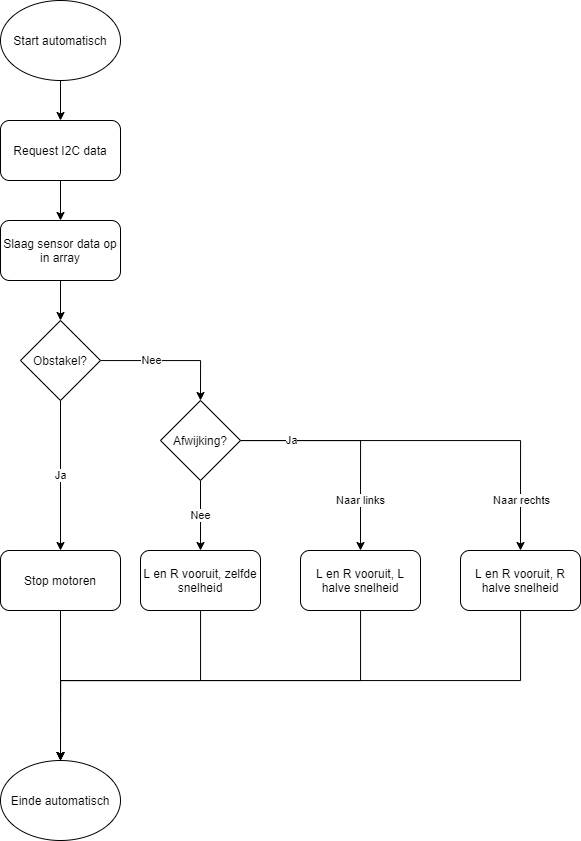

The diagram above was exported from draw.io. Its source (the exported page's mxGraphModel, read from the mxfile embedded in the PNG):
<mxGraphModel dx="1673" dy="967" grid="1" gridSize="10" guides="1" tooltips="1" connect="1" arrows="1" fold="1" page="1" pageScale="1" pageWidth="827" pageHeight="1169" math="0" shadow="0">
  <root>
    <mxCell id="0" />
    <mxCell id="1" parent="0" />
    <mxCell id="GGC41YCj7jBHMlLAj5hO-4" value="" style="edgeStyle=orthogonalEdgeStyle;rounded=0;orthogonalLoop=1;jettySize=auto;html=1;" edge="1" parent="1" source="GGC41YCj7jBHMlLAj5hO-1" target="GGC41YCj7jBHMlLAj5hO-3">
      <mxGeometry relative="1" as="geometry" />
    </mxCell>
    <mxCell id="GGC41YCj7jBHMlLAj5hO-1" value="Start automatisch" style="ellipse;whiteSpace=wrap;html=1;" vertex="1" parent="1">
      <mxGeometry x="140" y="40" width="120" height="80" as="geometry" />
    </mxCell>
    <mxCell id="GGC41YCj7jBHMlLAj5hO-2" value="Einde automatisch" style="ellipse;whiteSpace=wrap;html=1;" vertex="1" parent="1">
      <mxGeometry x="140" y="800" width="120" height="80" as="geometry" />
    </mxCell>
    <mxCell id="GGC41YCj7jBHMlLAj5hO-6" value="" style="edgeStyle=orthogonalEdgeStyle;rounded=0;orthogonalLoop=1;jettySize=auto;html=1;" edge="1" parent="1" source="GGC41YCj7jBHMlLAj5hO-3" target="GGC41YCj7jBHMlLAj5hO-5">
      <mxGeometry relative="1" as="geometry" />
    </mxCell>
    <mxCell id="GGC41YCj7jBHMlLAj5hO-3" value="Request I2C data" style="rounded=1;whiteSpace=wrap;html=1;" vertex="1" parent="1">
      <mxGeometry x="140" y="160" width="120" height="60" as="geometry" />
    </mxCell>
    <mxCell id="GGC41YCj7jBHMlLAj5hO-8" value="" style="edgeStyle=orthogonalEdgeStyle;rounded=0;orthogonalLoop=1;jettySize=auto;html=1;" edge="1" parent="1" source="GGC41YCj7jBHMlLAj5hO-5" target="GGC41YCj7jBHMlLAj5hO-7">
      <mxGeometry relative="1" as="geometry" />
    </mxCell>
    <mxCell id="GGC41YCj7jBHMlLAj5hO-5" value="Slaag sensor data op in array" style="rounded=1;whiteSpace=wrap;html=1;" vertex="1" parent="1">
      <mxGeometry x="140" y="260" width="120" height="60" as="geometry" />
    </mxCell>
    <mxCell id="GGC41YCj7jBHMlLAj5hO-10" value="Ja" style="edgeStyle=orthogonalEdgeStyle;rounded=0;orthogonalLoop=1;jettySize=auto;html=1;entryX=0.5;entryY=0;entryDx=0;entryDy=0;" edge="1" parent="1" source="GGC41YCj7jBHMlLAj5hO-7" target="GGC41YCj7jBHMlLAj5hO-13">
      <mxGeometry relative="1" as="geometry">
        <mxPoint x="200" y="590" as="targetPoint" />
      </mxGeometry>
    </mxCell>
    <mxCell id="GGC41YCj7jBHMlLAj5hO-12" value="Nee" style="edgeStyle=orthogonalEdgeStyle;rounded=0;orthogonalLoop=1;jettySize=auto;html=1;entryX=0.5;entryY=0;entryDx=0;entryDy=0;" edge="1" parent="1" source="GGC41YCj7jBHMlLAj5hO-7" target="GGC41YCj7jBHMlLAj5hO-14">
      <mxGeometry x="-0.2857" relative="1" as="geometry">
        <mxPoint x="340" y="439.9999999999999" as="targetPoint" />
        <Array as="points">
          <mxPoint x="340" y="400" />
        </Array>
        <mxPoint as="offset" />
      </mxGeometry>
    </mxCell>
    <mxCell id="GGC41YCj7jBHMlLAj5hO-7" value="Obstakel?" style="rhombus;whiteSpace=wrap;html=1;" vertex="1" parent="1">
      <mxGeometry x="160" y="360" width="80" height="80" as="geometry" />
    </mxCell>
    <mxCell id="GGC41YCj7jBHMlLAj5hO-22" value="" style="edgeStyle=orthogonalEdgeStyle;rounded=0;orthogonalLoop=1;jettySize=auto;html=1;" edge="1" parent="1" source="GGC41YCj7jBHMlLAj5hO-13" target="GGC41YCj7jBHMlLAj5hO-2">
      <mxGeometry relative="1" as="geometry" />
    </mxCell>
    <mxCell id="GGC41YCj7jBHMlLAj5hO-13" value="Stop motoren" style="rounded=1;whiteSpace=wrap;html=1;" vertex="1" parent="1">
      <mxGeometry x="140" y="590" width="120" height="60" as="geometry" />
    </mxCell>
    <mxCell id="GGC41YCj7jBHMlLAj5hO-18" value="Nee" style="edgeStyle=orthogonalEdgeStyle;rounded=0;orthogonalLoop=1;jettySize=auto;html=1;" edge="1" parent="1" source="GGC41YCj7jBHMlLAj5hO-14" target="GGC41YCj7jBHMlLAj5hO-15">
      <mxGeometry relative="1" as="geometry" />
    </mxCell>
    <mxCell id="GGC41YCj7jBHMlLAj5hO-19" value="Naar links" style="edgeStyle=orthogonalEdgeStyle;rounded=0;orthogonalLoop=1;jettySize=auto;html=1;entryX=0.5;entryY=0;entryDx=0;entryDy=0;" edge="1" parent="1" source="GGC41YCj7jBHMlLAj5hO-14" target="GGC41YCj7jBHMlLAj5hO-16">
      <mxGeometry x="0.5654" relative="1" as="geometry">
        <mxPoint as="offset" />
      </mxGeometry>
    </mxCell>
    <mxCell id="GGC41YCj7jBHMlLAj5hO-20" value="Ja" style="edgeStyle=orthogonalEdgeStyle;rounded=0;orthogonalLoop=1;jettySize=auto;html=1;entryX=0.5;entryY=0;entryDx=0;entryDy=0;" edge="1" parent="1" source="GGC41YCj7jBHMlLAj5hO-14" target="GGC41YCj7jBHMlLAj5hO-17">
      <mxGeometry x="-0.7435" relative="1" as="geometry">
        <mxPoint as="offset" />
      </mxGeometry>
    </mxCell>
    <mxCell id="GGC41YCj7jBHMlLAj5hO-21" value="Naar rechts" style="edgeLabel;html=1;align=center;verticalAlign=middle;resizable=0;points=[];" vertex="1" connectable="0" parent="GGC41YCj7jBHMlLAj5hO-20">
      <mxGeometry x="0.6618" y="-2" relative="1" as="geometry">
        <mxPoint x="1.98" y="15.97" as="offset" />
      </mxGeometry>
    </mxCell>
    <mxCell id="GGC41YCj7jBHMlLAj5hO-14" value="Afwijking?" style="rhombus;whiteSpace=wrap;html=1;" vertex="1" parent="1">
      <mxGeometry x="300" y="440" width="80" height="80" as="geometry" />
    </mxCell>
    <mxCell id="GGC41YCj7jBHMlLAj5hO-23" style="edgeStyle=orthogonalEdgeStyle;rounded=0;orthogonalLoop=1;jettySize=auto;html=1;entryX=0.5;entryY=0;entryDx=0;entryDy=0;" edge="1" parent="1" source="GGC41YCj7jBHMlLAj5hO-15" target="GGC41YCj7jBHMlLAj5hO-2">
      <mxGeometry relative="1" as="geometry">
        <Array as="points">
          <mxPoint x="340" y="720" />
          <mxPoint x="200" y="720" />
        </Array>
      </mxGeometry>
    </mxCell>
    <mxCell id="GGC41YCj7jBHMlLAj5hO-15" value="L en R vooruit, zelfde snelheid" style="rounded=1;whiteSpace=wrap;html=1;" vertex="1" parent="1">
      <mxGeometry x="280" y="590" width="120" height="60" as="geometry" />
    </mxCell>
    <mxCell id="GGC41YCj7jBHMlLAj5hO-24" style="edgeStyle=orthogonalEdgeStyle;rounded=0;orthogonalLoop=1;jettySize=auto;html=1;entryX=0.5;entryY=0;entryDx=0;entryDy=0;" edge="1" parent="1" source="GGC41YCj7jBHMlLAj5hO-16" target="GGC41YCj7jBHMlLAj5hO-2">
      <mxGeometry relative="1" as="geometry">
        <Array as="points">
          <mxPoint x="500" y="720" />
          <mxPoint x="200" y="720" />
        </Array>
      </mxGeometry>
    </mxCell>
    <mxCell id="GGC41YCj7jBHMlLAj5hO-16" value="L en R vooruit, L halve snelheid" style="rounded=1;whiteSpace=wrap;html=1;" vertex="1" parent="1">
      <mxGeometry x="440" y="590" width="120" height="60" as="geometry" />
    </mxCell>
    <mxCell id="GGC41YCj7jBHMlLAj5hO-25" style="edgeStyle=orthogonalEdgeStyle;rounded=0;orthogonalLoop=1;jettySize=auto;html=1;" edge="1" parent="1" source="GGC41YCj7jBHMlLAj5hO-17" target="GGC41YCj7jBHMlLAj5hO-2">
      <mxGeometry relative="1" as="geometry">
        <Array as="points">
          <mxPoint x="660" y="720" />
          <mxPoint x="200" y="720" />
        </Array>
      </mxGeometry>
    </mxCell>
    <mxCell id="GGC41YCj7jBHMlLAj5hO-17" value="L en R vooruit, R halve snelheid" style="rounded=1;whiteSpace=wrap;html=1;" vertex="1" parent="1">
      <mxGeometry x="600" y="590" width="120" height="60" as="geometry" />
    </mxCell>
  </root>
</mxGraphModel>